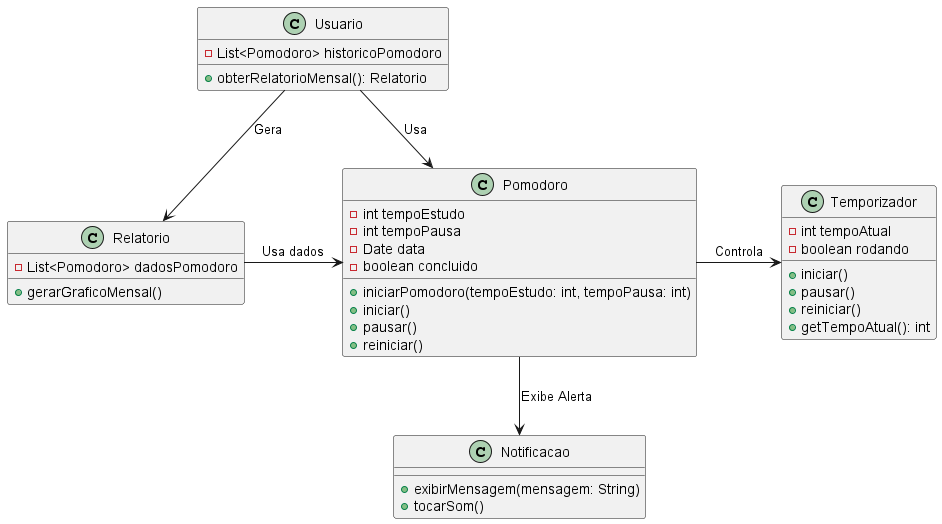

The diagram above was rendered by PlantUML. Its source (embedded in the PNG):
@startuml "Diagrama de Classes"

class Usuario {
    - List<Pomodoro> historicoPomodoro
    + obterRelatorioMensal(): Relatorio
}

class Pomodoro {
    - int tempoEstudo
    - int tempoPausa
    - Date data
    - boolean concluido

    + iniciarPomodoro(tempoEstudo: int, tempoPausa: int)
    + iniciar()
    + pausar()
    + reiniciar()
}

class Temporizador {
    - int tempoAtual
    - boolean rodando
    + iniciar()
    + pausar()
    + reiniciar()
    + getTempoAtual(): int
}

class Notificacao {
    + exibirMensagem(mensagem: String)
    + tocarSom()
}

class Relatorio {
    - List<Pomodoro> dadosPomodoro
    + gerarGraficoMensal()
}

Usuario -down-> Pomodoro : "Usa"
Usuario --> Relatorio : "Gera"
Pomodoro -> Temporizador : "Controla"
Pomodoro -down-> Notificacao : "Exibe Alerta"
Relatorio -> Pomodoro : "Usa dados"

@enduml